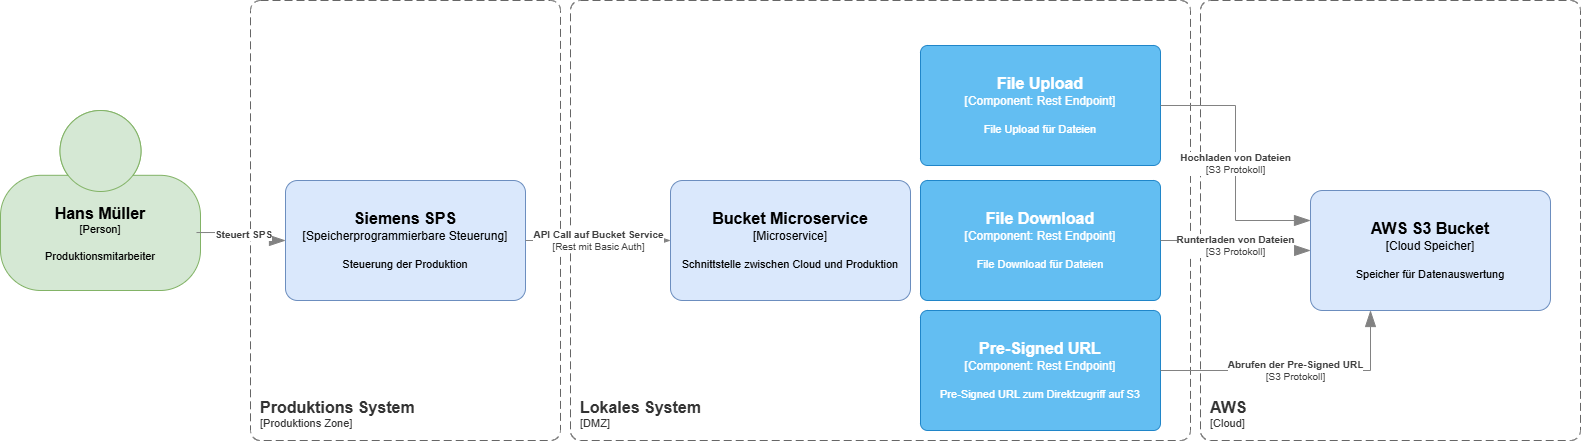

The diagram above was exported from draw.io. Its source (the exported page's mxGraphModel, read from the mxfile embedded in the PNG):
<mxGraphModel dx="1023" dy="779" grid="1" gridSize="10" guides="1" tooltips="1" connect="1" arrows="1" fold="1" page="1" pageScale="1" pageWidth="850" pageHeight="1100" math="0" shadow="0">
  <root>
    <mxCell id="0" />
    <mxCell id="1" parent="0" />
    <object placeholders="1" c4Name="Hans Müller" c4Type="Person" c4Description="Produktionsmitarbeiter" label="&lt;font style=&quot;font-size: 16px&quot;&gt;&lt;b&gt;%c4Name%&lt;/b&gt;&lt;/font&gt;&lt;div&gt;[%c4Type%]&lt;/div&gt;&lt;br&gt;&lt;div&gt;&lt;font style=&quot;font-size: 11px&quot;&gt;&lt;font&gt;%c4Description%&lt;/font&gt;&lt;/font&gt;&lt;/div&gt;" id="2">
      <mxCell style="html=1;fontSize=11;dashed=0;whiteSpace=wrap;shape=mxgraph.c4.person2;align=center;metaEdit=1;points=[[0.5,0,0],[1,0.5,0],[1,0.75,0],[0.75,1,0],[0.5,1,0],[0.25,1,0],[0,0.75,0],[0,0.5,0]];resizable=0;fillColor=#d5e8d4;strokeColor=#82b366;fontColor=default;" vertex="1" parent="1">
        <mxGeometry x="10" y="140" width="200" height="180" as="geometry" />
      </mxCell>
    </object>
    <object placeholders="1" c4Name="AWS" c4Type="SystemScopeBoundary" c4Application="Cloud" label="&lt;font style=&quot;font-size: 16px&quot;&gt;&lt;b&gt;&lt;div style=&quot;text-align: left&quot;&gt;%c4Name%&lt;/div&gt;&lt;/b&gt;&lt;/font&gt;&lt;div style=&quot;text-align: left&quot;&gt;[%c4Application%]&lt;/div&gt;" id="3">
      <mxCell style="rounded=1;fontSize=11;whiteSpace=wrap;html=1;dashed=1;arcSize=20;fillColor=none;strokeColor=#666666;fontColor=#333333;labelBackgroundColor=none;align=left;verticalAlign=bottom;labelBorderColor=none;spacingTop=0;spacing=10;dashPattern=8 4;metaEdit=1;rotatable=0;perimeter=rectanglePerimeter;noLabel=0;labelPadding=0;allowArrows=0;connectable=0;expand=0;recursiveResize=0;editable=1;pointerEvents=0;absoluteArcSize=1;points=[[0.25,0,0],[0.5,0,0],[0.75,0,0],[1,0.25,0],[1,0.5,0],[1,0.75,0],[0.75,1,0],[0.5,1,0],[0.25,1,0],[0,0.75,0],[0,0.5,0],[0,0.25,0]];" vertex="1" parent="1">
        <mxGeometry x="1210" y="30" width="380" height="440" as="geometry" />
      </mxCell>
    </object>
    <object placeholders="1" c4Name="Lokales System" c4Type="SystemScopeBoundary" c4Application="DMZ" label="&lt;font style=&quot;font-size: 16px&quot;&gt;&lt;b&gt;&lt;div style=&quot;text-align: left&quot;&gt;%c4Name%&lt;/div&gt;&lt;/b&gt;&lt;/font&gt;&lt;div style=&quot;text-align: left&quot;&gt;[%c4Application%]&lt;/div&gt;" id="4">
      <mxCell style="rounded=1;fontSize=11;whiteSpace=wrap;html=1;dashed=1;arcSize=20;fillColor=none;strokeColor=#666666;fontColor=#333333;labelBackgroundColor=none;align=left;verticalAlign=bottom;labelBorderColor=none;spacingTop=0;spacing=10;dashPattern=8 4;metaEdit=1;rotatable=0;perimeter=rectanglePerimeter;noLabel=0;labelPadding=0;allowArrows=0;connectable=0;expand=0;recursiveResize=0;editable=1;pointerEvents=0;absoluteArcSize=1;points=[[0.25,0,0],[0.5,0,0],[0.75,0,0],[1,0.25,0],[1,0.5,0],[1,0.75,0],[0.75,1,0],[0.5,1,0],[0.25,1,0],[0,0.75,0],[0,0.5,0],[0,0.25,0]];" vertex="1" parent="1">
        <mxGeometry x="580" y="30" width="620" height="440" as="geometry" />
      </mxCell>
    </object>
    <object placeholders="1" c4Name="Produktions System" c4Type="SystemScopeBoundary" c4Application="Produktions Zone" label="&lt;font style=&quot;font-size: 16px&quot;&gt;&lt;b&gt;&lt;div style=&quot;text-align: left&quot;&gt;%c4Name%&lt;/div&gt;&lt;/b&gt;&lt;/font&gt;&lt;div style=&quot;text-align: left&quot;&gt;[%c4Application%]&lt;/div&gt;" id="5">
      <mxCell style="rounded=1;fontSize=11;whiteSpace=wrap;html=1;dashed=1;arcSize=20;fillColor=none;strokeColor=#666666;fontColor=#333333;labelBackgroundColor=none;align=left;verticalAlign=bottom;labelBorderColor=none;spacingTop=0;spacing=10;dashPattern=8 4;metaEdit=1;rotatable=0;perimeter=rectanglePerimeter;noLabel=0;labelPadding=0;allowArrows=0;connectable=0;expand=0;recursiveResize=0;editable=1;pointerEvents=0;absoluteArcSize=1;points=[[0.25,0,0],[0.5,0,0],[0.75,0,0],[1,0.25,0],[1,0.5,0],[1,0.75,0],[0.75,1,0],[0.5,1,0],[0.25,1,0],[0,0.75,0],[0,0.5,0],[0,0.25,0]];" vertex="1" parent="1">
        <mxGeometry x="260" y="30" width="310" height="440" as="geometry" />
      </mxCell>
    </object>
    <object placeholders="1" c4Name="Siemens SPS" c4Type="Speicherprogrammierbare Steuerung" c4Description="Steuerung der Produktion" label="&lt;font style=&quot;font-size: 16px&quot;&gt;&lt;b&gt;%c4Name%&lt;/b&gt;&lt;/font&gt;&lt;div&gt;[%c4Type%]&lt;/div&gt;&lt;br&gt;&lt;div&gt;&lt;font style=&quot;font-size: 11px&quot;&gt;&lt;font&gt;%c4Description%&lt;/font&gt;&lt;/font&gt;&lt;/div&gt;" id="6">
      <mxCell style="rounded=1;whiteSpace=wrap;html=1;labelBackgroundColor=none;fillColor=#dae8fc;align=center;arcSize=10;strokeColor=#6c8ebf;metaEdit=1;resizable=0;points=[[0.25,0,0],[0.5,0,0],[0.75,0,0],[1,0.25,0],[1,0.5,0],[1,0.75,0],[0.75,1,0],[0.5,1,0],[0.25,1,0],[0,0.75,0],[0,0.5,0],[0,0.25,0]];fontColor=default;" vertex="1" parent="1">
        <mxGeometry x="295" y="210" width="240" height="120" as="geometry" />
      </mxCell>
    </object>
    <object placeholders="1" c4Name="Bucket Microservice" c4Type="Microservice" c4Description="Schnittstelle zwischen Cloud und Produktion" label="&lt;font style=&quot;font-size: 16px&quot;&gt;&lt;b&gt;%c4Name%&lt;/b&gt;&lt;/font&gt;&lt;div&gt;[%c4Type%]&lt;/div&gt;&lt;br&gt;&lt;div&gt;&lt;font style=&quot;font-size: 11px&quot;&gt;&lt;font&gt;%c4Description%&lt;/font&gt;&lt;/font&gt;&lt;/div&gt;" id="7">
      <mxCell style="rounded=1;whiteSpace=wrap;html=1;labelBackgroundColor=none;fillColor=#dae8fc;align=center;arcSize=10;strokeColor=#6c8ebf;metaEdit=1;resizable=0;points=[[0.25,0,0],[0.5,0,0],[0.75,0,0],[1,0.25,0],[1,0.5,0],[1,0.75,0],[0.75,1,0],[0.5,1,0],[0.25,1,0],[0,0.75,0],[0,0.5,0],[0,0.25,0]];fontColor=default;" vertex="1" parent="1">
        <mxGeometry x="680" y="210" width="240" height="120" as="geometry" />
      </mxCell>
    </object>
    <object placeholders="1" c4Name="AWS S3 Bucket" c4Type="Cloud Speicher" c4Description="Speicher für Datenauswertung" label="&lt;font style=&quot;font-size: 16px&quot;&gt;&lt;b&gt;%c4Name%&lt;/b&gt;&lt;/font&gt;&lt;div&gt;[%c4Type%]&lt;/div&gt;&lt;br&gt;&lt;div&gt;&lt;font style=&quot;font-size: 11px&quot;&gt;&lt;font&gt;%c4Description%&lt;/font&gt;&lt;/font&gt;&lt;/div&gt;" id="8">
      <mxCell style="rounded=1;whiteSpace=wrap;html=1;labelBackgroundColor=none;fillColor=#dae8fc;align=center;arcSize=10;strokeColor=#6c8ebf;metaEdit=1;resizable=0;points=[[0.25,0,0],[0.5,0,0],[0.75,0,0],[1,0.25,0],[1,0.5,0],[1,0.75,0],[0.75,1,0],[0.5,1,0],[0.25,1,0],[0,0.75,0],[0,0.5,0],[0,0.25,0]];fontColor=default;" vertex="1" parent="1">
        <mxGeometry x="1320" y="220" width="240" height="120" as="geometry" />
      </mxCell>
    </object>
    <object placeholders="1" c4Name="File Upload" c4Type="Component" c4Technology="Rest Endpoint" c4Description="File Upload für Dateien" label="&lt;font style=&quot;font-size: 16px&quot;&gt;&lt;b&gt;%c4Name%&lt;/b&gt;&lt;/font&gt;&lt;div&gt;[%c4Type%: %c4Technology%]&lt;/div&gt;&lt;br&gt;&lt;div&gt;&lt;font style=&quot;font-size: 11px&quot;&gt;%c4Description%&lt;/font&gt;&lt;/div&gt;" id="9">
      <mxCell style="rounded=1;whiteSpace=wrap;html=1;labelBackgroundColor=none;fillColor=#63BEF2;fontColor=#ffffff;align=center;arcSize=6;strokeColor=#2086C9;metaEdit=1;resizable=0;points=[[0.25,0,0],[0.5,0,0],[0.75,0,0],[1,0.25,0],[1,0.5,0],[1,0.75,0],[0.75,1,0],[0.5,1,0],[0.25,1,0],[0,0.75,0],[0,0.5,0],[0,0.25,0]];" vertex="1" parent="1">
        <mxGeometry x="930" y="75" width="240" height="120" as="geometry" />
      </mxCell>
    </object>
    <object placeholders="1" c4Name="File Download" c4Type="Component" c4Technology="Rest Endpoint" c4Description="File Download für Dateien" label="&lt;font style=&quot;font-size: 16px&quot;&gt;&lt;b&gt;%c4Name%&lt;/b&gt;&lt;/font&gt;&lt;div&gt;[%c4Type%: %c4Technology%]&lt;/div&gt;&lt;br&gt;&lt;div&gt;&lt;font style=&quot;font-size: 11px&quot;&gt;%c4Description%&lt;/font&gt;&lt;/div&gt;" id="10">
      <mxCell style="rounded=1;whiteSpace=wrap;html=1;labelBackgroundColor=none;fillColor=#63BEF2;fontColor=#ffffff;align=center;arcSize=6;strokeColor=#2086C9;metaEdit=1;resizable=0;points=[[0.25,0,0],[0.5,0,0],[0.75,0,0],[1,0.25,0],[1,0.5,0],[1,0.75,0],[0.75,1,0],[0.5,1,0],[0.25,1,0],[0,0.75,0],[0,0.5,0],[0,0.25,0]];" vertex="1" parent="1">
        <mxGeometry x="930" y="210" width="240" height="120" as="geometry" />
      </mxCell>
    </object>
    <object placeholders="1" c4Name="Pre-Signed URL" c4Type="Component" c4Technology="Rest Endpoint" c4Description="Pre-Signed URL zum Direktzugriff auf S3" label="&lt;font style=&quot;font-size: 16px&quot;&gt;&lt;b&gt;%c4Name%&lt;/b&gt;&lt;/font&gt;&lt;div&gt;[%c4Type%: %c4Technology%]&lt;/div&gt;&lt;br&gt;&lt;div&gt;&lt;font style=&quot;font-size: 11px&quot;&gt;%c4Description%&lt;/font&gt;&lt;/div&gt;" id="11">
      <mxCell style="rounded=1;whiteSpace=wrap;html=1;labelBackgroundColor=none;fillColor=#63BEF2;fontColor=#ffffff;align=center;arcSize=6;strokeColor=#2086C9;metaEdit=1;resizable=0;points=[[0.25,0,0],[0.5,0,0],[0.75,0,0],[1,0.25,0],[1,0.5,0],[1,0.75,0],[0.75,1,0],[0.5,1,0],[0.25,1,0],[0,0.75,0],[0,0.5,0],[0,0.25,0]];" vertex="1" parent="1">
        <mxGeometry x="930" y="340" width="240" height="120" as="geometry" />
      </mxCell>
    </object>
    <object placeholders="1" c4Type="Relationship" c4Description="Steuert SPS" label="&lt;div style=&quot;text-align: left&quot;&gt;&lt;div style=&quot;text-align: center&quot;&gt;&lt;b&gt;%c4Description%&lt;/b&gt;&lt;/div&gt;" id="12">
      <mxCell style="endArrow=blockThin;html=1;fontSize=10;fontColor=#404040;strokeWidth=1;endFill=1;strokeColor=#828282;elbow=vertical;metaEdit=1;endSize=14;startSize=14;jumpStyle=arc;jumpSize=16;rounded=0;edgeStyle=orthogonalEdgeStyle;exitX=0.98;exitY=0.678;exitDx=0;exitDy=0;exitPerimeter=0;entryX=0;entryY=0.5;entryDx=0;entryDy=0;entryPerimeter=0;" edge="1" parent="1" source="2" target="6">
        <mxGeometry width="240" relative="1" as="geometry">
          <mxPoint x="340" y="400" as="sourcePoint" />
          <mxPoint x="580" y="400" as="targetPoint" />
        </mxGeometry>
      </mxCell>
    </object>
    <object placeholders="1" c4Type="Relationship" c4Technology="Rest mit Basic Auth" c4Description="API Call auf Bucket Service" label="&lt;div style=&quot;text-align: left&quot;&gt;&lt;div style=&quot;text-align: center&quot;&gt;&lt;b&gt;%c4Description%&lt;/b&gt;&lt;/div&gt;&lt;div style=&quot;text-align: center&quot;&gt;[%c4Technology%]&lt;/div&gt;&lt;/div&gt;" id="13">
      <mxCell style="endArrow=blockThin;html=1;fontSize=10;fontColor=#404040;strokeWidth=1;endFill=1;strokeColor=#828282;elbow=vertical;metaEdit=1;endSize=14;startSize=14;jumpStyle=arc;jumpSize=16;rounded=0;edgeStyle=orthogonalEdgeStyle;exitX=1;exitY=0.5;exitDx=0;exitDy=0;exitPerimeter=0;entryX=0;entryY=0.5;entryDx=0;entryDy=0;entryPerimeter=0;" edge="1" parent="1" source="6" target="7">
        <mxGeometry width="240" relative="1" as="geometry">
          <mxPoint x="340" y="600" as="sourcePoint" />
          <mxPoint x="770" y="130" as="targetPoint" />
        </mxGeometry>
      </mxCell>
    </object>
    <object placeholders="1" c4Type="Relationship" c4Technology="S3 Protokoll" c4Description="Hochladen von Dateien" label="&lt;div style=&quot;text-align: left&quot;&gt;&lt;div style=&quot;text-align: center&quot;&gt;&lt;b&gt;%c4Description%&lt;/b&gt;&lt;/div&gt;&lt;div style=&quot;text-align: center&quot;&gt;[%c4Technology%]&lt;/div&gt;&lt;/div&gt;" id="15">
      <mxCell style="endArrow=blockThin;html=1;fontSize=10;fontColor=#404040;strokeWidth=1;endFill=1;strokeColor=#828282;elbow=vertical;metaEdit=1;endSize=14;startSize=14;jumpStyle=arc;jumpSize=16;rounded=0;edgeStyle=orthogonalEdgeStyle;exitX=1;exitY=0.5;exitDx=0;exitDy=0;exitPerimeter=0;entryX=0;entryY=0.25;entryDx=0;entryDy=0;entryPerimeter=0;" edge="1" parent="1" source="9" target="8">
        <mxGeometry width="240" relative="1" as="geometry">
          <mxPoint x="340" y="600" as="sourcePoint" />
          <mxPoint x="580" y="600" as="targetPoint" />
        </mxGeometry>
      </mxCell>
    </object>
    <object placeholders="1" c4Type="Relationship" c4Technology="S3 Protokoll" c4Description="Runterladen von Dateien" label="&lt;div style=&quot;text-align: left&quot;&gt;&lt;div style=&quot;text-align: center&quot;&gt;&lt;b&gt;%c4Description%&lt;/b&gt;&lt;/div&gt;&lt;div style=&quot;text-align: center&quot;&gt;[%c4Technology%]&lt;/div&gt;&lt;/div&gt;" id="16">
      <mxCell style="endArrow=blockThin;html=1;fontSize=10;fontColor=#404040;strokeWidth=1;endFill=1;strokeColor=#828282;elbow=vertical;metaEdit=1;endSize=14;startSize=14;jumpStyle=arc;jumpSize=16;rounded=0;edgeStyle=orthogonalEdgeStyle;exitX=1;exitY=0.5;exitDx=0;exitDy=0;exitPerimeter=0;entryX=0;entryY=0.5;entryDx=0;entryDy=0;entryPerimeter=0;" edge="1" parent="1" source="10" target="8">
        <mxGeometry width="240" relative="1" as="geometry">
          <mxPoint x="330" y="730" as="sourcePoint" />
          <mxPoint x="390" y="820" as="targetPoint" />
        </mxGeometry>
      </mxCell>
    </object>
    <object placeholders="1" c4Type="Relationship" c4Technology="S3 Protokoll" c4Description="Abrufen der Pre-Signed URL" label="&lt;div style=&quot;text-align: left&quot;&gt;&lt;div style=&quot;text-align: center&quot;&gt;&lt;b&gt;%c4Description%&lt;/b&gt;&lt;/div&gt;&lt;div style=&quot;text-align: center&quot;&gt;[%c4Technology%]&lt;/div&gt;&lt;/div&gt;" id="17">
      <mxCell style="endArrow=blockThin;html=1;fontSize=10;fontColor=#404040;strokeWidth=1;endFill=1;strokeColor=#828282;elbow=vertical;metaEdit=1;endSize=14;startSize=14;jumpStyle=arc;jumpSize=16;rounded=0;edgeStyle=orthogonalEdgeStyle;exitX=1;exitY=0.5;exitDx=0;exitDy=0;exitPerimeter=0;entryX=0.25;entryY=1;entryDx=0;entryDy=0;entryPerimeter=0;" edge="1" parent="1" source="11" target="8">
        <mxGeometry width="240" relative="1" as="geometry">
          <mxPoint x="580" y="730" as="sourcePoint" />
          <mxPoint x="450" y="820" as="targetPoint" />
        </mxGeometry>
      </mxCell>
    </object>
  </root>
</mxGraphModel>